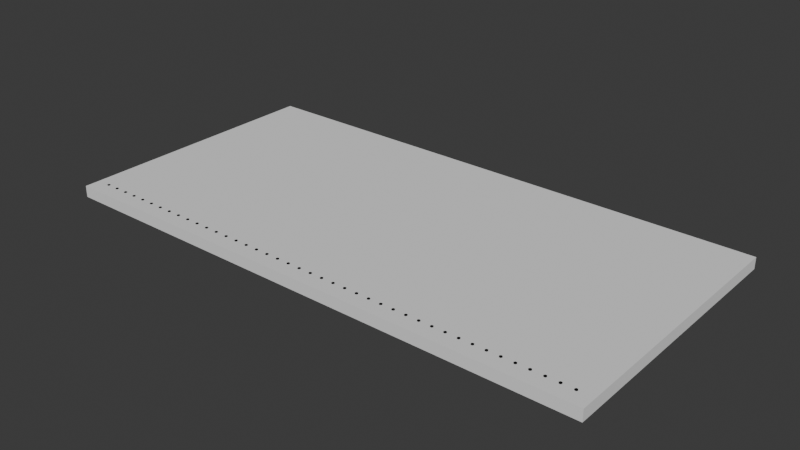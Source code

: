 # Source: PCMT_Line_Bore.blend  (saved by Blender 4.1.23; exported with 4.5.12 LTS)
import bpy
from mathutils import Matrix  # noqa: F401  (used for matrix-valued properties, if any)

bpy.ops.wm.read_factory_settings(use_empty=True)
scene = bpy.context.scene
scene.name = 'Scene'

# ---- collections
col_collection = bpy.data.collections.new('Collection'); scene.collection.children.link(col_collection)

# ---- materials (node trees are filled in below, after node groups)
mat_dim = bpy.data.materials.new('DIM')
mat_dim.use_transparent_shadow = False

# ---- node groups
ng_pcmt_line_bore = bpy.data.node_groups.new('PCMT_Line_Bore', 'GeometryNodeTree')
_s = ng_pcmt_line_bore.interface.new_socket(name='Geometry', in_out='OUTPUT', socket_type='NodeSocketGeometry')
_s = ng_pcmt_line_bore.interface.new_socket(name='Geometry', in_out='INPUT', socket_type='NodeSocketGeometry')
_s = ng_pcmt_line_bore.interface.new_socket(name='Face Name', in_out='INPUT', socket_type='NodeSocketInt')
_s.min_value = 1
_s.max_value = 6
_s = ng_pcmt_line_bore.interface.new_socket(name='X', in_out='INPUT', socket_type='NodeSocketFloat')
_s.subtype = 'DISTANCE'
_s = ng_pcmt_line_bore.interface.new_socket(name='Y', in_out='INPUT', socket_type='NodeSocketFloat')
_s.subtype = 'DISTANCE'
_s = ng_pcmt_line_bore.interface.new_socket(name='Z', in_out='INPUT', socket_type='NodeSocketFloat')
_s.subtype = 'DISTANCE'
_s = ng_pcmt_line_bore.interface.new_socket(name='Diameter', in_out='INPUT', socket_type='NodeSocketFloat')
_s = ng_pcmt_line_bore.interface.new_socket(name='End X', in_out='INPUT', socket_type='NodeSocketFloat')
_s.subtype = 'DISTANCE'
_s = ng_pcmt_line_bore.interface.new_socket(name='End Y', in_out='INPUT', socket_type='NodeSocketFloat')
_s.subtype = 'DISTANCE'
_s = ng_pcmt_line_bore.interface.new_socket(name='Distance Between Holes', in_out='INPUT', socket_type='NodeSocketFloat')
_s.subtype = 'DISTANCE'
_s = ng_pcmt_line_bore.interface.new_socket(name='Material', in_out='INPUT', socket_type='NodeSocketMaterial')
ng_pcmt_line_bore.is_modifier = True
_N = ng_pcmt_line_bore.nodes; _L = ng_pcmt_line_bore.links
n0 = _N.new('NodeFrame'); n0.name = 'Frame'; n0.location = (-1061, 869)
n0.label = 'TODO: Figure Out How to Get Part Size'
n0.width = 563
n1 = _N.new('GeometryNodeJoinGeometry'); n1.name = 'Join Geometry'; n1.location = (585, 9)
n2 = _N.new('GeometryNodeCurvePrimitiveLine'); n2.name = 'Curve Line'; n2.location = (-248, 398)
n3 = _N.new('GeometryNodeBoundBox'); n3.name = 'Bounding Box'; n3.location = (-1317, 647)
n4 = _N.new('ShaderNodeCombineXYZ'); n4.name = 'Combine XYZ.001'; n4.location = (-407, 299)
n4.label = 'Line End'
n4.hide = True
n5 = _N.new('GeometryNodeMeshCylinder'); n5.name = 'Cylinder'; n5.location = (-526, 169)
n5.inputs[0].default_value = 6
n6 = _N.new('ShaderNodeSeparateXYZ'); n6.name = 'Separate XYZ'; n6.location = (31, -94)
n6.label = 'MAX'
n7 = _N.new('GeometryNodeResampleCurve'); n7.name = 'Resample Curve'; n7.location = (-81, 368)
n7.keep_last_segment = False
n7.inputs[2].default_value = 42
n8 = _N.new('ShaderNodeMath'); n8.name = 'Math.002'; n8.location = (393, -40)
n9 = _N.new('ShaderNodeMath'); n9.name = 'Math.001'; n9.location = (389, -208)
n10 = _N.new('ShaderNodeSeparateXYZ'); n10.name = 'Separate XYZ.001'; n10.location = (30, -238)
n10.label = 'MIN'
n11 = _N.new('ShaderNodeCombineXYZ'); n11.name = 'Combine XYZ'; n11.location = (-408, 338)
n11.label = 'Line Start'
n11.hide = True
n12 = _N.new('GeometryNodeTransform'); n12.name = 'Transform Geometry'; n12.location = (-171, 188)
n13 = _N.new('ShaderNodeCombineXYZ'); n13.name = 'Combine XYZ.002'; n13.location = (-342, 90)
n14 = _N.new('ShaderNodeMath'); n14.name = 'Math'; n14.location = (-722, 203)
n14.operation = 'DIVIDE'
n14.inputs[1].default_value = 2000.0
n15 = _N.new('NodeGroupInput'); n15.name = 'Group Input'; n15.location = (-1320, 502)
n16 = _N.new('FunctionNodeCompare'); n16.name = 'Compare'; n16.location = (-836, -69)
n16.data_type = 'INT'
n16.inputs[1].default_value = 5.0
n16.inputs[3].default_value = 5
n16.inputs[6].default_value = (0.0, 0.0, 0.0, 0.0)
n16.inputs[7].default_value = (0.0, 0.0, 0.0, 0.0)
n17 = _N.new('GeometryNodeSwitch'); n17.name = 'Switch'; n17.location = (-614, -293)
n17.input_type = 'FLOAT'
n18 = _N.new('NodeGroupOutput'); n18.name = 'Group Output'; n18.location = (877, 15)
n19 = _N.new('GeometryNodeInstanceOnPoints'); n19.name = 'Instance on Points'; n19.location = (145, 366)
n20 = _N.new('ShaderNodeMath'); n20.name = 'Math.003'; n20.location = (-1301, -450)
n20.operation = 'DIVIDE'
n20.inputs[1].default_value = 2.0
n21 = _N.new('GeometryNodeSetMaterial'); n21.name = 'Set Material'; n21.location = (365, 193)
n22 = _N.new('ShaderNodeMath'); n22.name = 'Math.004'; n22.location = (-1089, -254)
n22.operation = 'SUBTRACT'
n23 = _N.new('ShaderNodeMath'); n23.name = 'Math.005'; n23.location = (-870, -267)
n23.inputs[1].default_value = 0.001
n24 = _N.new('ShaderNodeMath'); n24.name = 'Math.006'; n24.location = (-867, -425)
n24.operation = 'SUBTRACT'
n24.inputs[1].default_value = 0.001
n6.parent = n0
n8.parent = n0
n9.parent = n0
n10.parent = n0
_L.new(n1.outputs[0], n18.inputs[0])
_L.new(n15.outputs[0], n3.inputs[0])
_L.new(n3.outputs[2], n6.inputs[0])
_L.new(n3.outputs[1], n10.inputs[0])
_L.new(n15.outputs[5], n14.inputs[0])
_L.new(n15.outputs[4], n5.inputs[4])
_L.new(n14.outputs[0], n5.inputs[3])
_L.new(n15.outputs[0], n1.inputs[0])
_L.new(n11.outputs[0], n2.inputs[0])
_L.new(n4.outputs[0], n2.inputs[1])
_L.new(n9.outputs[0], n4.inputs[1])
_L.new(n15.outputs[3], n9.inputs[1])
_L.new(n8.outputs[0], n11.inputs[1])
_L.new(n15.outputs[7], n8.inputs[1])
_L.new(n15.outputs[2], n11.inputs[0])
_L.new(n15.outputs[6], n4.inputs[0])
_L.new(n10.outputs[2], n11.inputs[2])
_L.new(n10.outputs[2], n4.inputs[2])
_L.new(n2.outputs[0], n7.inputs[0])
_L.new(n7.outputs[0], n19.inputs[0])
_L.new(n12.outputs[0], n19.inputs[2])
_L.new(n21.outputs[0], n1.inputs[0])
_L.new(n15.outputs[8], n7.inputs[3])
_L.new(n10.outputs[1], n9.inputs[0])
_L.new(n10.outputs[1], n8.inputs[0])
_L.new(n5.outputs[0], n12.inputs[0])
_L.new(n13.outputs[0], n12.inputs[1])
_L.new(n15.outputs[4], n20.inputs[0])
_L.new(n15.outputs[1], n16.inputs[2])
_L.new(n16.outputs[0], n17.inputs[0])
_L.new(n24.outputs[0], n17.inputs[2])
_L.new(n17.outputs[0], n13.inputs[2])
_L.new(n23.outputs[0], n17.inputs[1])
_L.new(n6.outputs[2], n22.inputs[0])
_L.new(n20.outputs[0], n22.inputs[1])
_L.new(n19.outputs[0], n21.inputs[0])
_L.new(n15.outputs[9], n21.inputs[2])
_L.new(n22.outputs[0], n23.inputs[0])
_L.new(n20.outputs[0], n24.inputs[0])
n18.is_active_output = True
ng_geonodecutpart = bpy.data.node_groups.new('GeoNodeCutpart', 'GeometryNodeTree')
_s = ng_geonodecutpart.interface.new_socket(name='Geometry', in_out='OUTPUT', socket_type='NodeSocketGeometry')
_s = ng_geonodecutpart.interface.new_socket(name='Geometry', in_out='INPUT', socket_type='NodeSocketGeometry')
_s = ng_geonodecutpart.interface.new_socket(name='Length', in_out='INPUT', socket_type='NodeSocketFloat')
_s.subtype = 'DISTANCE'
_s = ng_geonodecutpart.interface.new_socket(name='Width', in_out='INPUT', socket_type='NodeSocketFloat')
_s.subtype = 'DISTANCE'
_s = ng_geonodecutpart.interface.new_socket(name='Thickness', in_out='INPUT', socket_type='NodeSocketFloat')
_s.subtype = 'DISTANCE'
_s = ng_geonodecutpart.interface.new_socket(name='Mirror X', in_out='INPUT', socket_type='NodeSocketBool')
_s = ng_geonodecutpart.interface.new_socket(name='Mirror Y', in_out='INPUT', socket_type='NodeSocketBool')
_s = ng_geonodecutpart.interface.new_socket(name='Mirror Z', in_out='INPUT', socket_type='NodeSocketBool')
_s = ng_geonodecutpart.interface.new_socket(name='Top Surface', in_out='INPUT', socket_type='NodeSocketMaterial')
_s = ng_geonodecutpart.interface.new_socket(name='Bottom Surface', in_out='INPUT', socket_type='NodeSocketMaterial')
_s = ng_geonodecutpart.interface.new_socket(name='Edge W1', in_out='INPUT', socket_type='NodeSocketMaterial')
_s = ng_geonodecutpart.interface.new_socket(name='Edge W2', in_out='INPUT', socket_type='NodeSocketMaterial')
_s = ng_geonodecutpart.interface.new_socket(name='Edge L1', in_out='INPUT', socket_type='NodeSocketMaterial')
_s = ng_geonodecutpart.interface.new_socket(name='Edge L2', in_out='INPUT', socket_type='NodeSocketMaterial')
ng_geonodecutpart.is_modifier = True
_N = ng_geonodecutpart.nodes; _L = ng_geonodecutpart.links
n0 = _N.new('GeometryNodeSwitch'); n0.name = 'Switch'; n0.location = (2352, 23)
n1 = _N.new('NodeGroupOutput'); n1.name = 'Group Output'; n1.location = (2616, 23)
n2 = _N.new('GeometryNodeTransform'); n2.name = 'Transform Geometry.001'; n2.location = (1784, -11)
n3 = _N.new('GeometryNodeSetMaterial'); n3.name = 'Set Material'; n3.location = (609, 485)
n4 = _N.new('GeometryNodeSetMaterial'); n4.name = 'Set Material.001'; n4.location = (783, 401)
n5 = _N.new('GeometryNodeSetMaterial'); n5.name = 'Set Material.002'; n5.location = (960, 318)
n6 = _N.new('GeometryNodeSetMaterial'); n6.name = 'Set Material.003'; n6.location = (1155, 223)
n7 = _N.new('GeometryNodeSetMaterial'); n7.name = 'Set Material.004'; n7.location = (1344, 142)
n8 = _N.new('GeometryNodeSetMaterial'); n8.name = 'Set Material.005'; n8.location = (1531, 56)
n9 = _N.new('NodeGroupInput'); n9.name = 'Group Input.001'; n9.location = (-446, 453)
n10 = _N.new('GeometryNodeInputNormal'); n10.name = 'Normal'; n10.location = (-528, 600)
n10.legacy_corner_normals = True
n11 = _N.new('ShaderNodeSeparateXYZ'); n11.name = 'Separate XYZ'; n11.location = (-304, 641)
n12 = _N.new('FunctionNodeCompare'); n12.name = 'Compare.001'; n12.location = (39, 525)
n12.label = 'TOP FACE'
n12.hide = True
n12.operation = 'EQUAL'
n12.inputs[1].default_value = 1.0
n12.inputs[6].default_value = (0.0, 0.0, 0.0, 0.0)
n12.inputs[7].default_value = (0.0, 0.0, 0.0, 0.0)
n13 = _N.new('FunctionNodeCompare'); n13.name = 'Compare.002'; n13.location = (39, 477)
n13.label = 'BOTTOM FACE'
n13.hide = True
n13.operation = 'EQUAL'
n13.inputs[1].default_value = -1.0
n13.inputs[6].default_value = (0.0, 0.0, 0.0, 0.0)
n13.inputs[7].default_value = (0.0, 0.0, 0.0, 0.0)
n14 = _N.new('FunctionNodeCompare'); n14.name = 'Compare.003'; n14.location = (39, 709)
n14.label = 'W1'
n14.hide = True
n14.operation = 'EQUAL'
n14.inputs[1].default_value = -1.0
n14.inputs[6].default_value = (0.0, 0.0, 0.0, 0.0)
n14.inputs[7].default_value = (0.0, 0.0, 0.0, 0.0)
n15 = _N.new('FunctionNodeCompare'); n15.name = 'Compare.004'; n15.location = (39, 661)
n15.label = 'W2'
n15.hide = True
n15.operation = 'EQUAL'
n15.inputs[1].default_value = 1.0
n15.inputs[6].default_value = (0.0, 0.0, 0.0, 0.0)
n15.inputs[7].default_value = (0.0, 0.0, 0.0, 0.0)
n16 = _N.new('FunctionNodeCompare'); n16.name = 'Compare.005'; n16.location = (39, 613)
n16.label = 'L1'
n16.hide = True
n16.operation = 'EQUAL'
n16.inputs[1].default_value = -1.0
n16.inputs[6].default_value = (0.0, 0.0, 0.0, 0.0)
n16.inputs[7].default_value = (0.0, 0.0, 0.0, 0.0)
n17 = _N.new('ShaderNodeMath'); n17.name = 'Math'; n17.location = (-258, -282)
n17.hide = True
n17.operation = 'DIVIDE'
n17.inputs[1].default_value = 2.0
n18 = _N.new('ShaderNodeMath'); n18.name = 'Math.001'; n18.location = (-260, -328)
n18.hide = True
n18.operation = 'DIVIDE'
n18.inputs[1].default_value = 2.0
n19 = _N.new('ShaderNodeMath'); n19.name = 'Math.002'; n19.location = (-261, -377)
n19.hide = True
n19.operation = 'DIVIDE'
n19.inputs[1].default_value = 2.0
n20 = _N.new('ShaderNodeCombineXYZ'); n20.name = 'Combine XYZ'; n20.location = (-319, -72)
n21 = _N.new('ShaderNodeCombineXYZ'); n21.name = 'Combine XYZ.001'; n21.location = (7, -282)
n22 = _N.new('ShaderNodeMapRange'); n22.name = 'Map Range'; n22.location = (-266, -460)
n22.hide = True
n22.inputs[3].default_value = 1.0
n22.inputs[4].default_value = -1.0
n23 = _N.new('ShaderNodeMapRange'); n23.name = 'Map Range.001'; n23.location = (-266, -512)
n23.hide = True
n23.inputs[3].default_value = 1.0
n23.inputs[4].default_value = -1.0
n24 = _N.new('ShaderNodeMapRange'); n24.name = 'Map Range.002'; n24.location = (-265, -569)
n24.hide = True
n24.inputs[3].default_value = 1.0
n24.inputs[4].default_value = -1.0
n25 = _N.new('ShaderNodeCombineXYZ'); n25.name = 'Combine XYZ.002'; n25.location = (7, -452)
n26 = _N.new('ShaderNodeMath'); n26.name = 'Math.003'; n26.location = (-411, -658)
n27 = _N.new('ShaderNodeMath'); n27.name = 'Math.004'; n27.location = (-102, -663)
n28 = _N.new('FunctionNodeCompare'); n28.name = 'Compare'; n28.location = (259, -606)
n28.operation = 'EQUAL'
n28.data_type = 'INT'
n28.inputs[1].default_value = 2.0
n28.inputs[3].default_value = 1
n28.inputs[6].default_value = (0.0, 0.0, 0.0, 0.0)
n28.inputs[7].default_value = (0.0, 0.0, 0.0, 0.0)
n29 = _N.new('NodeGroupInput'); n29.name = 'Group Input'; n29.location = (-654, -70)
n30 = _N.new('GeometryNodeStoreNamedAttribute'); n30.name = 'Store Named Attribute'; n30.location = (105, 25)
n30.data_type = 'FLOAT_VECTOR'
n30.domain = 'CORNER'
n30.inputs[2].default_value = 'uv_map'
n31 = _N.new('GeometryNodeMeshCube'); n31.name = 'Cube'; n31.location = (-105, -80)
n32 = _N.new('GeometryNodeTransform'); n32.name = 'Transform Geometry'; n32.location = (335, -45)
n33 = _N.new('FunctionNodeCompare'); n33.name = 'Compare.006'; n33.location = (39, 566)
n33.label = 'L2'
n33.hide = True
n33.operation = 'EQUAL'
n33.inputs[1].default_value = 1.0
n33.inputs[6].default_value = (0.0, 0.0, 0.0, 0.0)
n33.inputs[7].default_value = (0.0, 0.0, 0.0, 0.0)
n34 = _N.new('GeometryNodeFlipFaces'); n34.name = 'Flip Faces'; n34.location = (2063, 77)
_L.new(n29.outputs[1], n20.inputs[0])
_L.new(n29.outputs[2], n20.inputs[1])
_L.new(n29.outputs[3], n20.inputs[2])
_L.new(n20.outputs[0], n31.inputs[0])
_L.new(n30.outputs[0], n32.inputs[0])
_L.new(n29.outputs[1], n17.inputs[0])
_L.new(n17.outputs[0], n21.inputs[0])
_L.new(n21.outputs[0], n32.inputs[1])
_L.new(n29.outputs[2], n18.inputs[0])
_L.new(n18.outputs[0], n21.inputs[1])
_L.new(n29.outputs[3], n19.inputs[0])
_L.new(n19.outputs[0], n21.inputs[2])
_L.new(n29.outputs[4], n22.inputs[0])
_L.new(n22.outputs[0], n25.inputs[0])
_L.new(n29.outputs[5], n23.inputs[0])
_L.new(n29.outputs[6], n24.inputs[0])
_L.new(n23.outputs[0], n25.inputs[1])
_L.new(n24.outputs[0], n25.inputs[2])
_L.new(n25.outputs[0], n2.inputs[3])
_L.new(n26.outputs[0], n27.inputs[0])
_L.new(n29.outputs[4], n26.inputs[0])
_L.new(n29.outputs[5], n26.inputs[1])
_L.new(n29.outputs[6], n27.inputs[1])
_L.new(n2.outputs[0], n34.inputs[0])
_L.new(n27.outputs[0], n28.inputs[0])
_L.new(n27.outputs[0], n28.inputs[2])
_L.new(n28.outputs[0], n0.inputs[0])
_L.new(n0.outputs[0], n1.inputs[0])
_L.new(n2.outputs[0], n0.inputs[1])
_L.new(n34.outputs[0], n0.inputs[2])
_L.new(n10.outputs[0], n11.inputs[0])
_L.new(n9.outputs[7], n3.inputs[2])
_L.new(n31.outputs[0], n30.inputs[0])
_L.new(n31.outputs[1], n30.inputs[3])
_L.new(n32.outputs[0], n3.inputs[0])
_L.new(n12.outputs[0], n3.inputs[1])
_L.new(n11.outputs[2], n12.inputs[0])
_L.new(n11.outputs[2], n13.inputs[0])
_L.new(n3.outputs[0], n4.inputs[0])
_L.new(n13.outputs[0], n4.inputs[1])
_L.new(n9.outputs[8], n4.inputs[2])
_L.new(n9.outputs[9], n5.inputs[2])
_L.new(n4.outputs[0], n5.inputs[0])
_L.new(n8.outputs[0], n2.inputs[0])
_L.new(n14.outputs[0], n5.inputs[1])
_L.new(n11.outputs[0], n14.inputs[0])
_L.new(n11.outputs[0], n15.inputs[0])
_L.new(n5.outputs[0], n6.inputs[0])
_L.new(n9.outputs[10], n6.inputs[2])
_L.new(n15.outputs[0], n6.inputs[1])
_L.new(n6.outputs[0], n7.inputs[0])
_L.new(n9.outputs[11], n7.inputs[2])
_L.new(n11.outputs[1], n16.inputs[0])
_L.new(n11.outputs[1], n33.inputs[0])
_L.new(n16.outputs[0], n7.inputs[1])
_L.new(n7.outputs[0], n8.inputs[0])
_L.new(n9.outputs[12], n8.inputs[2])
_L.new(n33.outputs[0], n8.inputs[1])
n1.is_active_output = True

# ---- material node trees
mat_dim.use_nodes = True; mat_dim.node_tree.nodes.clear()
_N = mat_dim.node_tree.nodes; _L = mat_dim.node_tree.links
n0 = _N.new('ShaderNodeBsdfPrincipled'); n0.name = 'Principled BSDF'; n0.location = (10, 300)
n0.inputs[0].default_value = (0.0, 0.0, 0.0, 1.0)
n0.inputs[3].default_value = 1.45
n1 = _N.new('ShaderNodeOutputMaterial'); n1.name = 'Material Output'; n1.location = (300, 300)
_L.new(n0.outputs[0], n1.inputs[0])
n1.is_active_output = True

# ---- world
world_world = bpy.data.worlds.new('World'); scene.world = world_world
world_world.use_nodes = True; world_world.node_tree.nodes.clear()
_N = world_world.node_tree.nodes; _L = world_world.node_tree.links
n0 = _N.new('ShaderNodeOutputWorld'); n0.name = 'World Output'; n0.location = (300, 300)
n1 = _N.new('ShaderNodeBackground'); n1.name = 'Background'; n1.location = (10, 300)
n1.inputs[0].default_value = (0.05088, 0.05088, 0.05088, 1.0)
_L.new(n1.outputs[0], n0.inputs[0])
n0.is_active_output = True
world_world.color = (0.05088, 0.05088, 0.05088)
world_world.use_sun_shadow = False
world_world.sun_shadow_jitter_overblur = 0.0

# ---- meshes
me_plane = bpy.data.meshes.new('Plane')
me_plane.from_pydata([], [], [])
_uv = me_plane.uv_layers.new(name='UVMap')
_uv.uv.foreach_set('vector', [])
me_plane.update()
me_cube_001 = bpy.data.meshes.new('Cube.001')
me_cube_001.from_pydata([], [], [])
_uv = me_cube_001.uv_layers.new(name='UVMap')
_uv.uv.foreach_set('vector', [])
me_cube_001.materials.append(mat_dim)
me_cube_001.update()

# ---- objects
ob_plane = bpy.data.objects.new('Plane', me_plane)
ob_cabinet_part = bpy.data.objects.new('Cabinet Part', me_cube_001)

# ---- transforms, parenting, visibility, modifiers, constraints
ob_plane.location = (0.0, 0.0, 0.0)
_m = ob_plane.modifiers.new('GeometryNodes', 'NODES')
_m.node_group = ng_pcmt_line_bore
_gi = [s.identifier for s in ng_pcmt_line_bore.interface.items_tree if s.item_type == 'SOCKET' and s.in_out == 'INPUT']
_m[_gi[1]] = 5  # Face Name
_m[_gi[9]] = None  # Material
ob_cabinet_part.location = (0.0, 0.0, 0.0)
ob_cabinet_part.display.show_shadows = False
_m = ob_cabinet_part.modifiers.new('GeometryNodes', 'NODES')
_m.node_group = ng_geonodecutpart
_gi = [s.identifier for s in ng_geonodecutpart.interface.items_tree if s.item_type == 'SOCKET' and s.in_out == 'INPUT']
_m[_gi[1]] = 0.9144  # Length
_m[_gi[2]] = 0.4572  # Width
_m[_gi[3]] = 0.01905  # Thickness
_m[_gi[7]] = None  # Top Surface
_m[_gi[8]] = None  # Bottom Surface
_m[_gi[9]] = None  # Edge W1
_m[_gi[10]] = None  # Edge W2
_m[_gi[11]] = None  # Edge L1
_m[_gi[12]] = None  # Edge L2
_m = ob_cabinet_part.modifiers.new('GeometryNodes.001', 'NODES')
_m.node_group = ng_pcmt_line_bore
_gi = [s.identifier for s in ng_pcmt_line_bore.interface.items_tree if s.item_type == 'SOCKET' and s.in_out == 'INPUT']
_m[_gi[1]] = 5  # Face Name
_m[_gi[2]] = 0.0254  # X
_m[_gi[3]] = 0.0254  # Y
_m[_gi[4]] = 0.00635  # Z
_m[_gi[5]] = 5.0  # Diameter
_m[_gi[6]] = 0.889  # End X
_m[_gi[7]] = 0.0254  # End Y
_m[_gi[8]] = 0.0254  # Distance Between Holes
_m[_gi[9]] = mat_dim  # Material

# ---- collection membership
col_collection.objects.link(ob_plane)
col_collection.objects.link(ob_cabinet_part)

# ---- scene / render settings (as saved in the file)
scene.frame_start = 1; scene.frame_end = 250; scene.frame_set(1)
scene.render.engine = 'BLENDER_EEVEE_NEXT'
scene.cycles.sampling_pattern = 'TABULATED_SOBOL'
scene.eevee.use_gtao = True
scene.eevee.ray_tracing_options.trace_max_roughness = 0.0
scene.eevee.use_raytracing = True
bpy.context.view_layer.update()

# ---- added for rendering (the .blend has no active camera and no usable light): camera, sun
cam_auto = bpy.data.cameras.new('AutoCamera')
cam_auto.lens = 50.0
cam_auto.sensor_width = 36.0
cam_auto.clip_end = 1000.0
ob_auto_camera = bpy.data.objects.new('AutoCamera', cam_auto)
scene.collection.objects.link(ob_auto_camera)
ob_auto_camera.location = (1.40325, -0.906659, 0.766364)
ob_auto_camera.rotation_euler = (1.09748, -7.21219e-08, 0.694738)
scene.camera = ob_auto_camera
light_auto_sun = bpy.data.lights.new('AutoSun', 'SUN')
light_auto_sun.energy = 3.0
light_auto_sun.angle = 0.0523599
ob_auto_sun = bpy.data.objects.new('AutoSun', light_auto_sun)
scene.collection.objects.link(ob_auto_sun)
ob_auto_sun.rotation_euler = (0.872665, 0.174533, 0.523599)
bpy.context.view_layer.update()

